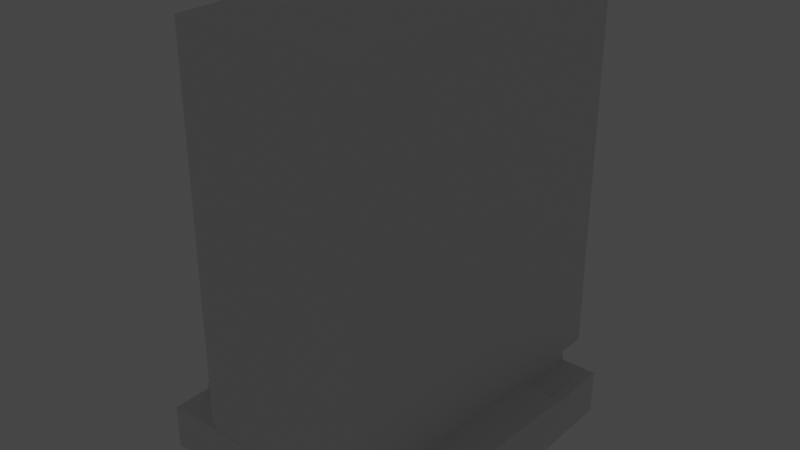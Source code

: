 # Source: Tower.blend  (saved by Blender 2.93.21; exported with 4.5.12 LTS)
import bpy
from mathutils import Matrix  # noqa: F401  (used for matrix-valued properties, if any)

bpy.ops.wm.read_factory_settings(use_empty=True)
scene = bpy.context.scene
scene.name = 'Scene'

# ---- collections
col_collection = bpy.data.collections.new('Collection'); scene.collection.children.link(col_collection)

# ---- materials (node trees are filled in below, after node groups)
mat_material = bpy.data.materials.new('Material')
mat_material.alpha_threshold = 0.0
mat_material.use_transparent_shadow = False
mat_material.line_color = (0.0, 0.0, 0.0, 1.0)

# ---- material node trees
mat_material.use_nodes = True; mat_material.node_tree.nodes.clear()
_N = mat_material.node_tree.nodes; _L = mat_material.node_tree.links
n0 = _N.new('ShaderNodeOutputMaterial'); n0.name = 'Material Output'; n0.location = (300, 300)
n1 = _N.new('ShaderNodeBsdfPrincipled'); n1.name = 'Principled BSDF'; n1.location = (10, 300)
n1.distribution = 'GGX'
n1.subsurface_method = 'BURLEY'
n1.inputs[2].default_value = 0.4
n1.inputs[3].default_value = 1.45
n1.inputs[27].default_value = (0.0, 0.0, 0.0, 1.0)
n1.inputs[28].default_value = 1.0
_L.new(n1.outputs[0], n0.inputs[0])
n0.is_active_output = True

# ---- world
world_world = bpy.data.worlds.new('World'); scene.world = world_world
world_world.use_nodes = True; world_world.node_tree.nodes.clear()
_N = world_world.node_tree.nodes; _L = world_world.node_tree.links
n0 = _N.new('ShaderNodeOutputWorld'); n0.name = 'World Output'; n0.location = (300, 300)
n1 = _N.new('ShaderNodeBackground'); n1.name = 'Background'; n1.location = (10, 300)
n1.inputs[0].default_value = (0.05088, 0.05088, 0.05088, 1.0)
_L.new(n1.outputs[0], n0.inputs[0])
n0.is_active_output = True
world_world.color = (0.05088, 0.05088, 0.05088)
world_world.use_sun_shadow = False
world_world.sun_shadow_jitter_overblur = 0.0

# ---- lights
light_light = bpy.data.lights.new('Light', 'POINT')
light_light.transmission_factor = 0.0
light_light.energy = 1000.0
light_light.shadow_soft_size = 0.1
light_light.shadow_maximum_resolution = 0.006
light_light.use_absolute_resolution = True

# ---- meshes
me_cube = bpy.data.meshes.new('Cube')
me_cube.from_pydata([(1.0, 1.0, 1.0), (1.0, 1.0, -1.0), (0.9109, -1.0, 0.9982), (0.9109, -1.0, -1.002), (-1.0, 1.0, 1.0), (-1.0, 1.0, -1.0), (-1.089, -1.0, 0.9982), (-1.089, -1.0, -1.002), (1.0, 1.839, 1.0), (1.0, 1.839, -1.0), (-1.0, 1.839, 1.0), (-1.0, 1.839, -1.0), (-1.0, -0.161, -1.0), (0.9109, -1.64, 0.9982), (0.9109, -1.64, -1.002), (-1.089, -1.64, 0.9982), (-1.089, -1.64, -1.002), (0.9143, -0.9965, 0.9981), (0.9143, -1.636, 0.9981), (4.77, -1.0, 0.9982), (4.77, -1.0, -1.002), (4.77, -1.64, 0.9982), (4.77, -1.64, -1.002), (8.427, -1.0, 0.9982), (8.427, -1.0, -1.002), (8.427, -1.64, 0.9982), (8.427, -1.64, -1.002), (9.386, 1.0, 1.0), (9.386, 1.0, -1.0), (9.386, 1.839, 1.0), (9.386, 1.839, -1.0), (4.77, -0.9965, 0.9982), (4.77, -0.9965, -1.002), (8.427, -0.9965, 0.9982), (8.427, -0.9965, -1.002), (10.48, -1.0, 0.9982), (10.48, -1.0, -1.002), (10.48, -1.64, 0.9982), (10.48, -1.64, -1.002), (11.0, -1.0, 0.9982), (11.0, -1.0, -1.002), (11.0, -1.64, 0.9982), (11.0, -1.64, -1.002), (10.48, 1.661, 0.9982), (10.48, 1.661, -1.002), (11.0, 1.661, 0.9982), (11.0, 1.661, -1.002), (10.48, 1.835, 0.9982), (10.48, 1.835, -1.002), (11.0, 1.835, 0.9982), (11.0, 1.835, -1.002), (10.47, 1.0, 1.0), (10.47, 1.0, -1.0), (10.47, 1.839, 1.0), (10.47, 1.839, -1.0), (1.0, 1.839, 1.447), (1.0, 1.0, 1.447), (9.386, 1.839, 1.447), (9.386, 1.0, 1.447), (9.045, -1.209, 1.0), (1.341, -1.209, 1.0), (9.045, -1.209, 1.447), (1.341, -1.209, 1.447), (9.045, -1.228, 1.0), (1.341, -1.228, 1.0), (9.045, -1.228, 1.447), (1.341, -1.228, 1.447), (9.045, -1.637, 1.0), (1.341, -1.637, 1.0), (9.045, -1.637, 1.447), (1.341, -1.637, 1.447), (11.23, 0.9806, 1.0), (11.23, 0.9806, 1.447), (10.89, -1.228, 1.0), (10.89, -1.228, 1.447), (-1.206, 0.9768, 1.0), (-1.206, 0.9768, 1.447), (-0.865, -1.232, 1.0), (-0.865, -1.232, 1.447), (-1.037, 0.1792, -1.001), (-1.055, -0.2294, -1.001), (-1.036, 0.1859, 0.8392), (-1.053, -0.1934, 0.8295), (0.9485, -0.1553, -1.001), (0.9614, 0.1342, -1.001), (0.9614, 0.1345, 0.8545), (0.9493, -0.1373, 0.8488), (9.386, 1.0, 18.28), (1.0, 1.0, 18.28), (9.045, -1.209, 18.28), (1.341, -1.209, 18.28), (9.045, -1.666, 1.447), (1.341, -1.666, 1.447), (9.045, -1.666, 18.28), (1.341, -1.666, 18.28), (9.386, 2.169, 1.447), (1.0, 2.169, 1.447), (9.386, 2.169, 18.28), (1.0, 2.169, 18.28), (9.36, 2.168, 1.539), (0.9739, 2.168, 1.539), (9.36, 2.168, 18.37), (0.9739, 2.168, 18.37)], [], [(0, 4, 6, 2), (6, 7, 16, 15), (7, 6, 4, 5, 79, 81, 82, 80), (5, 1, 84, 83, 3, 7, 80, 79), (1, 0, 2, 3, 83, 86, 85, 84), (0, 1, 28, 27), (11, 10, 8, 9), (5, 79, 80, 7, 12, 11), (5, 4, 10, 11), (1, 5, 11, 9), (4, 0, 8, 10), (14, 13, 15, 16), (7, 3, 14, 16), (2, 6, 15, 13), (13, 14, 22, 21), (13, 2, 17, 18), (19, 21, 25, 23), (14, 3, 20, 22), (3, 2, 19, 20), (2, 13, 21, 19), (23, 25, 37, 35), (21, 22, 26, 25), (22, 20, 24, 26), (19, 23, 33, 31), (28, 30, 54, 52), (29, 8, 55, 57), (9, 8, 29, 30), (1, 9, 30, 28), (32, 31, 33, 34), (20, 19, 31, 32), (23, 24, 34, 33), (24, 20, 32, 34), (35, 37, 41, 39), (25, 26, 38, 37), (26, 24, 36, 38), (24, 23, 35, 36), (40, 39, 41, 42), (37, 38, 42, 41), (38, 36, 40, 42), (39, 40, 46, 45), (46, 44, 48, 50), (40, 36, 44, 46), (35, 39, 45, 43), (36, 35, 43, 44), (48, 47, 49, 50), (45, 46, 50, 49), (43, 45, 49, 47), (44, 43, 47, 48), (51, 52, 54, 53), (27, 28, 52, 51), (29, 27, 51, 53), (30, 29, 53, 54), (55, 56, 58, 57), (8, 0, 56, 55), (58, 61, 74, 72), (27, 29, 57, 58), (62, 60, 64, 66), (0, 60, 77, 75), (58, 56, 96, 95), (63, 65, 69, 67), (60, 59, 63, 64), (59, 61, 65, 63), (61, 62, 66, 65), (68, 67, 69, 70), (65, 66, 70, 69), (66, 64, 68, 70), (64, 63, 67, 68), (71, 72, 74, 73), (59, 27, 71, 73), (61, 59, 73, 74), (27, 58, 72, 71), (76, 75, 77, 78), (60, 62, 78, 77), (56, 0, 75, 76), (62, 56, 76, 78), (87, 88, 90, 89), (89, 90, 94, 93), (61, 58, 87, 89), (56, 62, 90, 88), (92, 91, 93, 94), (62, 61, 91, 92), (61, 89, 93, 91), (90, 62, 92, 94), (97, 95, 99, 101), (56, 88, 98, 96), (88, 87, 97, 98), (87, 58, 95, 97), (99, 100, 102, 101), (98, 97, 101, 102), (96, 98, 102, 100), (95, 96, 100, 99)])
_uv = me_cube.uv_layers.new(name='UVMap')
_uv.uv.foreach_set('vector', [0.625, 0.5, 0.875, 0.5, 0.875, 0.75, 0.625, 0.75, 0.625, 0.0, 0.375, 0.0, 0.375, 0.0, 0.625, 0.0, 0.375, 0.0, 0.625, 0.0, 0.625, 0.25, 0.375, 0.25, 0.375, 0.1474, 0.605, 0.1482, 0.6038, 0.1008, 0.375, 0.09632, 0.125, 0.5, 0.375, 0.5, 0.375, 0.6082, 0.375, 0.6444, 0.375, 0.75, 0.125, 0.75, 0.125, 0.6537, 0.125, 0.6026, 0.375, 0.5, 0.625, 0.5, 0.625, 0.75, 0.375, 0.75, 0.375, 0.6444, 0.6062, 0.6422, 0.6069, 0.6082, 0.375, 0.6082, 0.625, 0.5, 0.375, 0.5, 0.375, 0.5, 0.625, 0.5, 0.375, 0.25, 0.625, 0.25, 0.625, 0.5, 0.375, 0.5, 0.375, 0.25, 0.375, 0.1474, 0.375, 0.09632, 0.375, 0.0, 0.375, 0.0, 0.375, 0.25, 0.375, 0.25, 0.625, 0.25, 0.625, 0.25, 0.375, 0.25, 0.375, 0.5, 0.125, 0.5, 0.125, 0.5, 0.375, 0.5, 0.875, 0.5, 0.625, 0.5, 0.625, 0.5, 0.875, 0.5, 0.375, 0.75, 0.625, 0.75, 0.625, 1.0, 0.375, 1.0, 0.125, 0.75, 0.375, 0.75, 0.375, 0.75, 0.125, 0.75, 0.625, 0.75, 0.875, 0.75, 0.875, 0.75, 0.625, 0.75, 0.625, 0.75, 0.375, 0.75, 0.375, 0.75, 0.625, 0.75, 0.625, 0.75, 0.625, 0.75, 0.625, 0.75, 0.625, 0.75, 0.625, 0.75, 0.625, 0.75, 0.625, 0.75, 0.625, 0.75, 0.375, 0.75, 0.375, 0.75, 0.375, 0.75, 0.375, 0.75, 0.375, 0.75, 0.625, 0.75, 0.625, 0.75, 0.375, 0.75, 0.625, 0.75, 0.625, 0.75, 0.625, 0.75, 0.625, 0.75, 0.625, 0.75, 0.625, 0.75, 0.625, 0.75, 0.625, 0.75, 0.625, 0.75, 0.375, 0.75, 0.375, 0.75, 0.625, 0.75, 0.375, 0.75, 0.375, 0.75, 0.375, 0.75, 0.375, 0.75, 0.625, 0.75, 0.625, 0.75, 0.625, 0.75, 0.625, 0.75, 0.375, 0.5, 0.375, 0.5, 0.375, 0.5, 0.375, 0.5, 0.625, 0.5, 0.625, 0.5, 0.625, 0.5, 0.625, 0.5, 0.375, 0.5, 0.625, 0.5, 0.625, 0.5, 0.375, 0.5, 0.375, 0.5, 0.375, 0.5, 0.375, 0.5, 0.375, 0.5, 0.375, 0.75, 0.625, 0.75, 0.625, 0.75, 0.375, 0.75, 0.375, 0.75, 0.625, 0.75, 0.625, 0.75, 0.375, 0.75, 0.625, 0.75, 0.375, 0.75, 0.375, 0.75, 0.625, 0.75, 0.375, 0.75, 0.375, 0.75, 0.375, 0.75, 0.375, 0.75, 0.625, 0.75, 0.625, 0.75, 0.625, 0.75, 0.625, 0.75, 0.625, 0.75, 0.375, 0.75, 0.375, 0.75, 0.625, 0.75, 0.375, 0.75, 0.375, 0.75, 0.375, 0.75, 0.375, 0.75, 0.375, 0.75, 0.625, 0.75, 0.625, 0.75, 0.375, 0.75, 0.375, 0.75, 0.625, 0.75, 0.625, 0.75, 0.375, 0.75, 0.625, 0.75, 0.375, 0.75, 0.375, 0.75, 0.625, 0.75, 0.375, 0.75, 0.375, 0.75, 0.375, 0.75, 0.375, 0.75, 0.625, 0.75, 0.375, 0.75, 0.375, 0.75, 0.625, 0.75, 0.375, 0.75, 0.375, 0.75, 0.375, 0.75, 0.375, 0.75, 0.375, 0.75, 0.375, 0.75, 0.375, 0.75, 0.375, 0.75, 0.625, 0.75, 0.625, 0.75, 0.625, 0.75, 0.625, 0.75, 0.375, 0.75, 0.625, 0.75, 0.625, 0.75, 0.375, 0.75, 0.375, 0.75, 0.625, 0.75, 0.625, 0.75, 0.375, 0.75, 0.625, 0.75, 0.375, 0.75, 0.375, 0.75, 0.625, 0.75, 0.625, 0.75, 0.625, 0.75, 0.625, 0.75, 0.625, 0.75, 0.375, 0.75, 0.625, 0.75, 0.625, 0.75, 0.375, 0.75, 0.625, 0.5, 0.375, 0.5, 0.375, 0.5, 0.625, 0.5, 0.625, 0.5, 0.375, 0.5, 0.375, 0.5, 0.625, 0.5, 0.625, 0.5, 0.625, 0.5, 0.625, 0.5, 0.625, 0.5, 0.375, 0.5, 0.625, 0.5, 0.625, 0.5, 0.375, 0.5, 0.625, 0.5, 0.625, 0.5, 0.625, 0.5, 0.625, 0.5, 0.625, 0.5, 0.625, 0.5, 0.625, 0.5, 0.625, 0.5, 0.625, 0.5, 0.625, 0.5, 0.625, 0.5, 0.625, 0.5, 0.625, 0.5, 0.625, 0.5, 0.625, 0.5, 0.625, 0.5, 0.625, 0.5, 0.625, 0.5, 0.625, 0.5, 0.625, 0.5, 0.625, 0.5, 0.625, 0.5, 0.625, 0.5, 0.625, 0.5, 0.625, 0.5, 0.625, 0.5, 0.625, 0.5, 0.625, 0.5, 0.625, 0.5, 0.625, 0.5, 0.625, 0.5, 0.625, 0.5, 0.625, 0.5, 0.625, 0.5, 0.625, 0.5, 0.625, 0.5, 0.625, 0.5, 0.625, 0.5, 0.625, 0.5, 0.625, 0.5, 0.625, 0.5, 0.625, 0.5, 0.625, 0.5, 0.625, 0.5, 0.625, 0.5, 0.625, 0.5, 0.625, 0.5, 0.625, 0.5, 0.625, 0.5, 0.625, 0.5, 0.625, 0.5, 0.625, 0.5, 0.625, 0.5, 0.625, 0.5, 0.625, 0.5, 0.625, 0.5, 0.625, 0.5, 0.625, 0.5, 0.625, 0.5, 0.625, 0.5, 0.625, 0.5, 0.625, 0.5, 0.625, 0.5, 0.625, 0.5, 0.625, 0.5, 0.625, 0.5, 0.625, 0.5, 0.625, 0.5, 0.625, 0.5, 0.625, 0.5, 0.625, 0.5, 0.625, 0.5, 0.625, 0.5, 0.625, 0.5, 0.625, 0.5, 0.625, 0.5, 0.625, 0.5, 0.625, 0.5, 0.625, 0.5, 0.625, 0.5, 0.625, 0.5, 0.625, 0.5, 0.625, 0.5, 0.625, 0.5, 0.625, 0.5, 0.625, 0.5, 0.625, 0.5, 0.625, 0.5, 0.625, 0.5, 0.625, 0.5, 0.625, 0.5, 0.625, 0.5, 0.625, 0.5, 0.625, 0.5, 0.625, 0.5, 0.625, 0.5, 0.625, 0.5, 0.625, 0.5, 0.625, 0.5, 0.625, 0.5, 0.625, 0.5, 0.625, 0.5, 0.625, 0.5, 0.625, 0.5, 0.625, 0.5, 0.625, 0.5, 0.625, 0.5, 0.625, 0.5, 0.625, 0.5, 0.625, 0.5, 0.625, 0.5, 0.625, 0.5, 0.625, 0.5, 0.625, 0.5, 0.625, 0.5, 0.625, 0.5, 0.625, 0.5, 0.625, 0.5, 0.625, 0.5, 0.625, 0.5, 0.625, 0.5, 0.625, 0.5, 0.625, 0.5, 0.625, 0.5, 0.625, 0.5, 0.625, 0.5, 0.625, 0.5, 0.625, 0.5, 0.625, 0.5, 0.625, 0.5, 0.625, 0.5, 0.625, 0.5, 0.625, 0.5, 0.625, 0.5, 0.625, 0.5, 0.625, 0.5, 0.625, 0.5, 0.625, 0.5, 0.625, 0.5, 0.625, 0.5, 0.625, 0.5, 0.625, 0.5, 0.625, 0.5, 0.625, 0.5, 0.625, 0.5, 0.625, 0.5, 0.625, 0.5, 0.625, 0.5, 0.625, 0.5, 0.625, 0.5, 0.625, 0.5, 0.625, 0.5, 0.625, 0.5, 0.625, 0.5, 0.625, 0.5, 0.625, 0.5])
me_cube.materials.append(mat_material)
me_cube.use_remesh_preserve_volume = False
me_cube.use_remesh_preserve_attributes = False
me_cube.use_mirror_vertex_groups = False
me_cube.update()

# ---- objects
ob_cube = bpy.data.objects.new('Cube', me_cube)
ob_light = bpy.data.objects.new('Light', light_light)

# ---- transforms, parenting, visibility, modifiers, constraints
ob_cube.location = (0.0, 0.07392, 1.119)
ob_cube.scale = (1.0, 3.832, 1.0)
ob_cube.lock_rotations_4d = False
ob_cube.empty_display_type = 'ARROWS'
ob_cube.lineart.crease_threshold = 0.0
ob_light.location = (4.076, 1.005, 5.904)
ob_light.rotation_euler = (0.6503, 0.05522, 1.866)
ob_light.lock_rotations_4d = False
ob_light.empty_display_type = 'ARROWS'
ob_light.color = (0.0, 0.0, 0.0, 0.0)
ob_light.lineart.crease_threshold = 0.0

# ---- collection membership
col_collection.objects.link(ob_cube)
col_collection.objects.link(ob_light)

# ---- scene / render settings (as saved in the file)
scene.frame_start = 1; scene.frame_end = 250; scene.frame_set(1)
scene.render.engine = 'BLENDER_EEVEE_NEXT'
scene.cycles.use_denoising = False
scene.cycles.samples = 128
scene.cycles.sampling_pattern = 'TABULATED_SOBOL'
scene.cycles.use_adaptive_sampling = False
scene.cycles.use_light_tree = False
scene.view_settings.view_transform = 'Filmic'
bpy.context.view_layer.update()

# ---- added for rendering (the .blend has no active camera): camera
cam_auto = bpy.data.cameras.new('AutoCamera')
cam_auto.lens = 50.0
cam_auto.sensor_width = 36.0
cam_auto.clip_end = 1000.0
ob_auto_camera = bpy.data.objects.new('AutoCamera', cam_auto)
scene.collection.objects.link(ob_auto_camera)
ob_auto_camera.location = (30.2827, -29.2862, 30.0187)
ob_auto_camera.rotation_euler = (1.09748, -7.21219e-08, 0.694738)
scene.camera = ob_auto_camera
bpy.context.view_layer.update()
